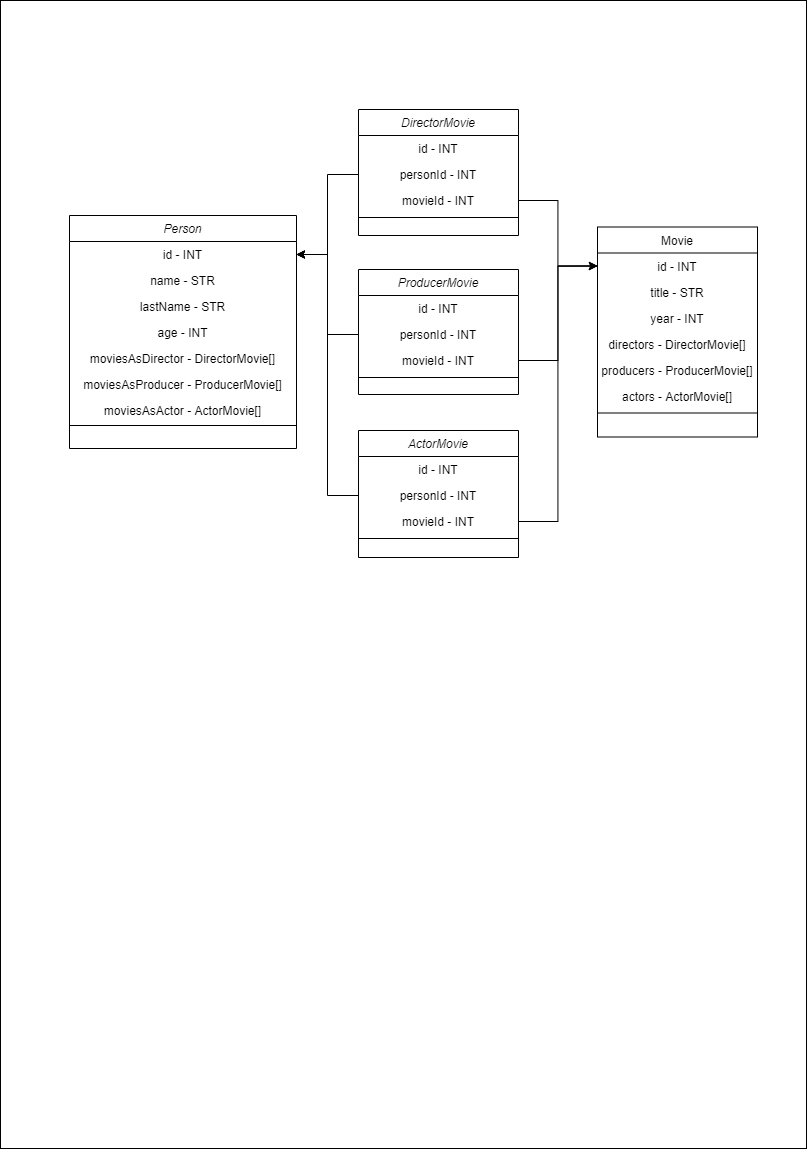

The diagram above was exported from draw.io. Its source (the exported page's mxGraphModel, read from the mxfile embedded in the PNG):
<mxGraphModel dx="2858" dy="1163" grid="0" gridSize="10" guides="1" tooltips="1" connect="1" arrows="1" fold="1" page="1" pageScale="1" pageWidth="827" pageHeight="1169" math="0" shadow="0">
  <root>
    <mxCell id="WIyWlLk6GJQsqaUBKTNV-0" />
    <mxCell id="WIyWlLk6GJQsqaUBKTNV-1" parent="WIyWlLk6GJQsqaUBKTNV-0" />
    <mxCell id="rm2fqQ2xjjmeuuwIPf8s-3" value="" style="rounded=0;whiteSpace=wrap;html=1;" parent="WIyWlLk6GJQsqaUBKTNV-1" vertex="1">
      <mxGeometry x="-818" y="8" width="806" height="1148" as="geometry" />
    </mxCell>
    <object label="Person" id="zkfFHV4jXpPFQw0GAbJ--0">
      <mxCell style="swimlane;fontStyle=2;align=center;verticalAlign=top;childLayout=stackLayout;horizontal=1;startSize=26;horizontalStack=0;resizeParent=1;resizeLast=0;collapsible=1;marginBottom=0;rounded=0;shadow=0;strokeWidth=1;autosize=0;" parent="WIyWlLk6GJQsqaUBKTNV-1" vertex="1">
        <mxGeometry x="-749" y="223" width="227" height="233" as="geometry">
          <mxRectangle x="230" y="140" width="160" height="26" as="alternateBounds" />
        </mxGeometry>
      </mxCell>
    </object>
    <mxCell id="rm2fqQ2xjjmeuuwIPf8s-0" value="id - INT" style="text;align=center;verticalAlign=top;spacingLeft=4;spacingRight=4;overflow=hidden;rotatable=0;points=[[0,0.5],[1,0.5]];portConstraint=eastwest;" parent="zkfFHV4jXpPFQw0GAbJ--0" vertex="1">
      <mxGeometry y="26" width="227" height="26" as="geometry" />
    </mxCell>
    <mxCell id="zkfFHV4jXpPFQw0GAbJ--1" value="name - STR" style="text;align=center;verticalAlign=top;spacingLeft=4;spacingRight=4;overflow=hidden;rotatable=0;points=[[0,0.5],[1,0.5]];portConstraint=eastwest;" parent="zkfFHV4jXpPFQw0GAbJ--0" vertex="1">
      <mxGeometry y="52" width="227" height="26" as="geometry" />
    </mxCell>
    <mxCell id="zkfFHV4jXpPFQw0GAbJ--2" value="lastName - STR" style="text;align=center;verticalAlign=top;spacingLeft=4;spacingRight=4;overflow=hidden;rotatable=0;points=[[0,0.5],[1,0.5]];portConstraint=eastwest;rounded=0;shadow=0;html=0;" parent="zkfFHV4jXpPFQw0GAbJ--0" vertex="1">
      <mxGeometry y="78" width="227" height="26" as="geometry" />
    </mxCell>
    <mxCell id="zkfFHV4jXpPFQw0GAbJ--3" value="age - INT" style="text;align=center;verticalAlign=top;spacingLeft=4;spacingRight=4;overflow=hidden;rotatable=0;points=[[0,0.5],[1,0.5]];portConstraint=eastwest;rounded=0;shadow=0;html=0;" parent="zkfFHV4jXpPFQw0GAbJ--0" vertex="1">
      <mxGeometry y="104" width="227" height="26" as="geometry" />
    </mxCell>
    <mxCell id="rm2fqQ2xjjmeuuwIPf8s-30" value="moviesAsDirector - DirectorMovie[]" style="text;align=center;verticalAlign=top;spacingLeft=4;spacingRight=4;overflow=hidden;rotatable=0;points=[[0,0.5],[1,0.5]];portConstraint=eastwest;rounded=0;shadow=0;html=0;" parent="zkfFHV4jXpPFQw0GAbJ--0" vertex="1">
      <mxGeometry y="130" width="227" height="26" as="geometry" />
    </mxCell>
    <mxCell id="rm2fqQ2xjjmeuuwIPf8s-32" value="moviesAsProducer - ProducerMovie[]" style="text;align=center;verticalAlign=top;spacingLeft=4;spacingRight=4;overflow=hidden;rotatable=0;points=[[0,0.5],[1,0.5]];portConstraint=eastwest;rounded=0;shadow=0;html=0;" parent="zkfFHV4jXpPFQw0GAbJ--0" vertex="1">
      <mxGeometry y="156" width="227" height="26" as="geometry" />
    </mxCell>
    <mxCell id="rm2fqQ2xjjmeuuwIPf8s-33" value="moviesAsActor - ActorMovie[]" style="text;align=center;verticalAlign=top;spacingLeft=4;spacingRight=4;overflow=hidden;rotatable=0;points=[[0,0.5],[1,0.5]];portConstraint=eastwest;rounded=0;shadow=0;html=0;" parent="zkfFHV4jXpPFQw0GAbJ--0" vertex="1">
      <mxGeometry y="182" width="227" height="26" as="geometry" />
    </mxCell>
    <mxCell id="zkfFHV4jXpPFQw0GAbJ--4" value="" style="line;html=1;strokeWidth=1;align=left;verticalAlign=middle;spacingTop=-1;spacingLeft=3;spacingRight=3;rotatable=0;labelPosition=right;points=[];portConstraint=eastwest;" parent="zkfFHV4jXpPFQw0GAbJ--0" vertex="1">
      <mxGeometry y="208" width="227" height="4" as="geometry" />
    </mxCell>
    <mxCell id="zkfFHV4jXpPFQw0GAbJ--17" value="Movie" style="swimlane;fontStyle=0;align=center;verticalAlign=top;childLayout=stackLayout;horizontal=1;startSize=26;horizontalStack=0;resizeParent=1;resizeLast=0;collapsible=1;marginBottom=0;rounded=0;shadow=0;strokeWidth=1;" parent="WIyWlLk6GJQsqaUBKTNV-1" vertex="1">
      <mxGeometry x="-221" y="234.5" width="160" height="210" as="geometry">
        <mxRectangle x="550" y="140" width="160" height="26" as="alternateBounds" />
      </mxGeometry>
    </mxCell>
    <mxCell id="zkfFHV4jXpPFQw0GAbJ--18" value="id - INT" style="text;align=center;verticalAlign=top;spacingLeft=4;spacingRight=4;overflow=hidden;rotatable=0;points=[[0,0.5],[1,0.5]];portConstraint=eastwest;" parent="zkfFHV4jXpPFQw0GAbJ--17" vertex="1">
      <mxGeometry y="26" width="160" height="26" as="geometry" />
    </mxCell>
    <mxCell id="zkfFHV4jXpPFQw0GAbJ--19" value="title - STR" style="text;align=center;verticalAlign=top;spacingLeft=4;spacingRight=4;overflow=hidden;rotatable=0;points=[[0,0.5],[1,0.5]];portConstraint=eastwest;rounded=0;shadow=0;html=0;" parent="zkfFHV4jXpPFQw0GAbJ--17" vertex="1">
      <mxGeometry y="52" width="160" height="26" as="geometry" />
    </mxCell>
    <mxCell id="zkfFHV4jXpPFQw0GAbJ--21" value="year - INT" style="text;align=center;verticalAlign=top;spacingLeft=4;spacingRight=4;overflow=hidden;rotatable=0;points=[[0,0.5],[1,0.5]];portConstraint=eastwest;rounded=0;shadow=0;html=0;" parent="zkfFHV4jXpPFQw0GAbJ--17" vertex="1">
      <mxGeometry y="78" width="160" height="26" as="geometry" />
    </mxCell>
    <mxCell id="rm2fqQ2xjjmeuuwIPf8s-45" value="directors - DirectorMovie[]" style="text;align=center;verticalAlign=top;spacingLeft=4;spacingRight=4;overflow=hidden;rotatable=0;points=[[0,0.5],[1,0.5]];portConstraint=eastwest;rounded=0;shadow=0;html=0;" parent="zkfFHV4jXpPFQw0GAbJ--17" vertex="1">
      <mxGeometry y="104" width="160" height="26" as="geometry" />
    </mxCell>
    <mxCell id="rm2fqQ2xjjmeuuwIPf8s-47" value="producers - ProducerMovie[]" style="text;align=center;verticalAlign=top;spacingLeft=4;spacingRight=4;overflow=hidden;rotatable=0;points=[[0,0.5],[1,0.5]];portConstraint=eastwest;rounded=0;shadow=0;html=0;" parent="zkfFHV4jXpPFQw0GAbJ--17" vertex="1">
      <mxGeometry y="130" width="160" height="26" as="geometry" />
    </mxCell>
    <mxCell id="rm2fqQ2xjjmeuuwIPf8s-46" value="actors - ActorMovie[]" style="text;align=center;verticalAlign=top;spacingLeft=4;spacingRight=4;overflow=hidden;rotatable=0;points=[[0,0.5],[1,0.5]];portConstraint=eastwest;rounded=0;shadow=0;html=0;" parent="zkfFHV4jXpPFQw0GAbJ--17" vertex="1">
      <mxGeometry y="156" width="160" height="26" as="geometry" />
    </mxCell>
    <mxCell id="zkfFHV4jXpPFQw0GAbJ--23" value="" style="line;html=1;strokeWidth=1;align=left;verticalAlign=middle;spacingTop=-1;spacingLeft=3;spacingRight=3;rotatable=0;labelPosition=right;points=[];portConstraint=eastwest;" parent="zkfFHV4jXpPFQw0GAbJ--17" vertex="1">
      <mxGeometry y="182" width="160" height="8" as="geometry" />
    </mxCell>
    <object label="DirectorMovie" id="rm2fqQ2xjjmeuuwIPf8s-4">
      <mxCell style="swimlane;fontStyle=2;align=center;verticalAlign=top;childLayout=stackLayout;horizontal=1;startSize=26;horizontalStack=0;resizeParent=1;resizeLast=0;collapsible=1;marginBottom=0;rounded=0;shadow=0;strokeWidth=1;autosize=0;" parent="WIyWlLk6GJQsqaUBKTNV-1" vertex="1">
        <mxGeometry x="-460" y="117" width="160" height="126" as="geometry">
          <mxRectangle x="230" y="140" width="160" height="26" as="alternateBounds" />
        </mxGeometry>
      </mxCell>
    </object>
    <mxCell id="rm2fqQ2xjjmeuuwIPf8s-5" value="id - INT" style="text;align=center;verticalAlign=top;spacingLeft=4;spacingRight=4;overflow=hidden;rotatable=0;points=[[0,0.5],[1,0.5]];portConstraint=eastwest;" parent="rm2fqQ2xjjmeuuwIPf8s-4" vertex="1">
      <mxGeometry y="26" width="160" height="26" as="geometry" />
    </mxCell>
    <mxCell id="rm2fqQ2xjjmeuuwIPf8s-6" value="personId - INT" style="text;align=center;verticalAlign=top;spacingLeft=4;spacingRight=4;overflow=hidden;rotatable=0;points=[[0,0.5],[1,0.5]];portConstraint=eastwest;" parent="rm2fqQ2xjjmeuuwIPf8s-4" vertex="1">
      <mxGeometry y="52" width="160" height="26" as="geometry" />
    </mxCell>
    <mxCell id="rm2fqQ2xjjmeuuwIPf8s-7" value="movieId - INT" style="text;align=center;verticalAlign=top;spacingLeft=4;spacingRight=4;overflow=hidden;rotatable=0;points=[[0,0.5],[1,0.5]];portConstraint=eastwest;rounded=0;shadow=0;html=0;" parent="rm2fqQ2xjjmeuuwIPf8s-4" vertex="1">
      <mxGeometry y="78" width="160" height="26" as="geometry" />
    </mxCell>
    <mxCell id="rm2fqQ2xjjmeuuwIPf8s-9" value="" style="line;html=1;strokeWidth=1;align=left;verticalAlign=middle;spacingTop=-1;spacingLeft=3;spacingRight=3;rotatable=0;labelPosition=right;points=[];portConstraint=eastwest;" parent="rm2fqQ2xjjmeuuwIPf8s-4" vertex="1">
      <mxGeometry y="104" width="160" height="8" as="geometry" />
    </mxCell>
    <object label="ProducerMovie" id="rm2fqQ2xjjmeuuwIPf8s-48">
      <mxCell style="swimlane;fontStyle=2;align=center;verticalAlign=top;childLayout=stackLayout;horizontal=1;startSize=26;horizontalStack=0;resizeParent=1;resizeLast=0;collapsible=1;marginBottom=0;rounded=0;shadow=0;strokeWidth=1;autosize=0;" parent="WIyWlLk6GJQsqaUBKTNV-1" vertex="1">
        <mxGeometry x="-460" y="277" width="160" height="125" as="geometry">
          <mxRectangle x="230" y="140" width="160" height="26" as="alternateBounds" />
        </mxGeometry>
      </mxCell>
    </object>
    <mxCell id="rm2fqQ2xjjmeuuwIPf8s-49" value="id - INT" style="text;align=center;verticalAlign=top;spacingLeft=4;spacingRight=4;overflow=hidden;rotatable=0;points=[[0,0.5],[1,0.5]];portConstraint=eastwest;" parent="rm2fqQ2xjjmeuuwIPf8s-48" vertex="1">
      <mxGeometry y="26" width="160" height="26" as="geometry" />
    </mxCell>
    <mxCell id="rm2fqQ2xjjmeuuwIPf8s-50" value="personId - INT" style="text;align=center;verticalAlign=top;spacingLeft=4;spacingRight=4;overflow=hidden;rotatable=0;points=[[0,0.5],[1,0.5]];portConstraint=eastwest;" parent="rm2fqQ2xjjmeuuwIPf8s-48" vertex="1">
      <mxGeometry y="52" width="160" height="26" as="geometry" />
    </mxCell>
    <mxCell id="rm2fqQ2xjjmeuuwIPf8s-51" value="movieId - INT" style="text;align=center;verticalAlign=top;spacingLeft=4;spacingRight=4;overflow=hidden;rotatable=0;points=[[0,0.5],[1,0.5]];portConstraint=eastwest;rounded=0;shadow=0;html=0;" parent="rm2fqQ2xjjmeuuwIPf8s-48" vertex="1">
      <mxGeometry y="78" width="160" height="26" as="geometry" />
    </mxCell>
    <mxCell id="rm2fqQ2xjjmeuuwIPf8s-53" value="" style="line;html=1;strokeWidth=1;align=left;verticalAlign=middle;spacingTop=-1;spacingLeft=3;spacingRight=3;rotatable=0;labelPosition=right;points=[];portConstraint=eastwest;" parent="rm2fqQ2xjjmeuuwIPf8s-48" vertex="1">
      <mxGeometry y="104" width="160" height="8" as="geometry" />
    </mxCell>
    <object label="ActorMovie" id="rm2fqQ2xjjmeuuwIPf8s-54">
      <mxCell style="swimlane;fontStyle=2;align=center;verticalAlign=top;childLayout=stackLayout;horizontal=1;startSize=26;horizontalStack=0;resizeParent=1;resizeLast=0;collapsible=1;marginBottom=0;rounded=0;shadow=0;strokeWidth=1;autosize=0;" parent="WIyWlLk6GJQsqaUBKTNV-1" vertex="1">
        <mxGeometry x="-460" y="438" width="160" height="127" as="geometry">
          <mxRectangle x="230" y="140" width="160" height="26" as="alternateBounds" />
        </mxGeometry>
      </mxCell>
    </object>
    <mxCell id="rm2fqQ2xjjmeuuwIPf8s-55" value="id - INT" style="text;align=center;verticalAlign=top;spacingLeft=4;spacingRight=4;overflow=hidden;rotatable=0;points=[[0,0.5],[1,0.5]];portConstraint=eastwest;" parent="rm2fqQ2xjjmeuuwIPf8s-54" vertex="1">
      <mxGeometry y="26" width="160" height="26" as="geometry" />
    </mxCell>
    <mxCell id="rm2fqQ2xjjmeuuwIPf8s-56" value="personId - INT" style="text;align=center;verticalAlign=top;spacingLeft=4;spacingRight=4;overflow=hidden;rotatable=0;points=[[0,0.5],[1,0.5]];portConstraint=eastwest;" parent="rm2fqQ2xjjmeuuwIPf8s-54" vertex="1">
      <mxGeometry y="52" width="160" height="26" as="geometry" />
    </mxCell>
    <mxCell id="rm2fqQ2xjjmeuuwIPf8s-57" value="movieId - INT" style="text;align=center;verticalAlign=top;spacingLeft=4;spacingRight=4;overflow=hidden;rotatable=0;points=[[0,0.5],[1,0.5]];portConstraint=eastwest;rounded=0;shadow=0;html=0;" parent="rm2fqQ2xjjmeuuwIPf8s-54" vertex="1">
      <mxGeometry y="78" width="160" height="26" as="geometry" />
    </mxCell>
    <mxCell id="rm2fqQ2xjjmeuuwIPf8s-59" value="" style="line;html=1;strokeWidth=1;align=left;verticalAlign=middle;spacingTop=-1;spacingLeft=3;spacingRight=3;rotatable=0;labelPosition=right;points=[];portConstraint=eastwest;" parent="rm2fqQ2xjjmeuuwIPf8s-54" vertex="1">
      <mxGeometry y="104" width="160" height="8" as="geometry" />
    </mxCell>
    <mxCell id="hrOkaDSzC_Iu9IImdugn-3" style="edgeStyle=orthogonalEdgeStyle;rounded=0;orthogonalLoop=1;jettySize=auto;html=1;exitX=1;exitY=0.5;exitDx=0;exitDy=0;entryX=0;entryY=0.5;entryDx=0;entryDy=0;" edge="1" parent="WIyWlLk6GJQsqaUBKTNV-1" source="rm2fqQ2xjjmeuuwIPf8s-7" target="zkfFHV4jXpPFQw0GAbJ--18">
      <mxGeometry relative="1" as="geometry" />
    </mxCell>
    <mxCell id="hrOkaDSzC_Iu9IImdugn-4" style="edgeStyle=orthogonalEdgeStyle;rounded=0;orthogonalLoop=1;jettySize=auto;html=1;exitX=1;exitY=0.5;exitDx=0;exitDy=0;entryX=0;entryY=0.5;entryDx=0;entryDy=0;" edge="1" parent="WIyWlLk6GJQsqaUBKTNV-1" source="rm2fqQ2xjjmeuuwIPf8s-51" target="zkfFHV4jXpPFQw0GAbJ--18">
      <mxGeometry relative="1" as="geometry" />
    </mxCell>
    <mxCell id="hrOkaDSzC_Iu9IImdugn-5" style="edgeStyle=orthogonalEdgeStyle;rounded=0;orthogonalLoop=1;jettySize=auto;html=1;exitX=1;exitY=0.5;exitDx=0;exitDy=0;entryX=0;entryY=0.5;entryDx=0;entryDy=0;" edge="1" parent="WIyWlLk6GJQsqaUBKTNV-1" source="rm2fqQ2xjjmeuuwIPf8s-57" target="zkfFHV4jXpPFQw0GAbJ--18">
      <mxGeometry relative="1" as="geometry" />
    </mxCell>
    <mxCell id="hrOkaDSzC_Iu9IImdugn-6" style="edgeStyle=orthogonalEdgeStyle;rounded=0;orthogonalLoop=1;jettySize=auto;html=1;exitX=0;exitY=0.5;exitDx=0;exitDy=0;entryX=1;entryY=0.5;entryDx=0;entryDy=0;" edge="1" parent="WIyWlLk6GJQsqaUBKTNV-1" source="rm2fqQ2xjjmeuuwIPf8s-6" target="rm2fqQ2xjjmeuuwIPf8s-0">
      <mxGeometry relative="1" as="geometry" />
    </mxCell>
    <mxCell id="hrOkaDSzC_Iu9IImdugn-8" style="edgeStyle=orthogonalEdgeStyle;rounded=0;orthogonalLoop=1;jettySize=auto;html=1;exitX=0;exitY=0.5;exitDx=0;exitDy=0;entryX=1;entryY=0.5;entryDx=0;entryDy=0;" edge="1" parent="WIyWlLk6GJQsqaUBKTNV-1" source="rm2fqQ2xjjmeuuwIPf8s-50" target="rm2fqQ2xjjmeuuwIPf8s-0">
      <mxGeometry relative="1" as="geometry" />
    </mxCell>
    <mxCell id="hrOkaDSzC_Iu9IImdugn-9" style="edgeStyle=orthogonalEdgeStyle;rounded=0;orthogonalLoop=1;jettySize=auto;html=1;exitX=0;exitY=0.5;exitDx=0;exitDy=0;entryX=1;entryY=0.5;entryDx=0;entryDy=0;" edge="1" parent="WIyWlLk6GJQsqaUBKTNV-1" source="rm2fqQ2xjjmeuuwIPf8s-56" target="rm2fqQ2xjjmeuuwIPf8s-0">
      <mxGeometry relative="1" as="geometry" />
    </mxCell>
  </root>
</mxGraphModel>